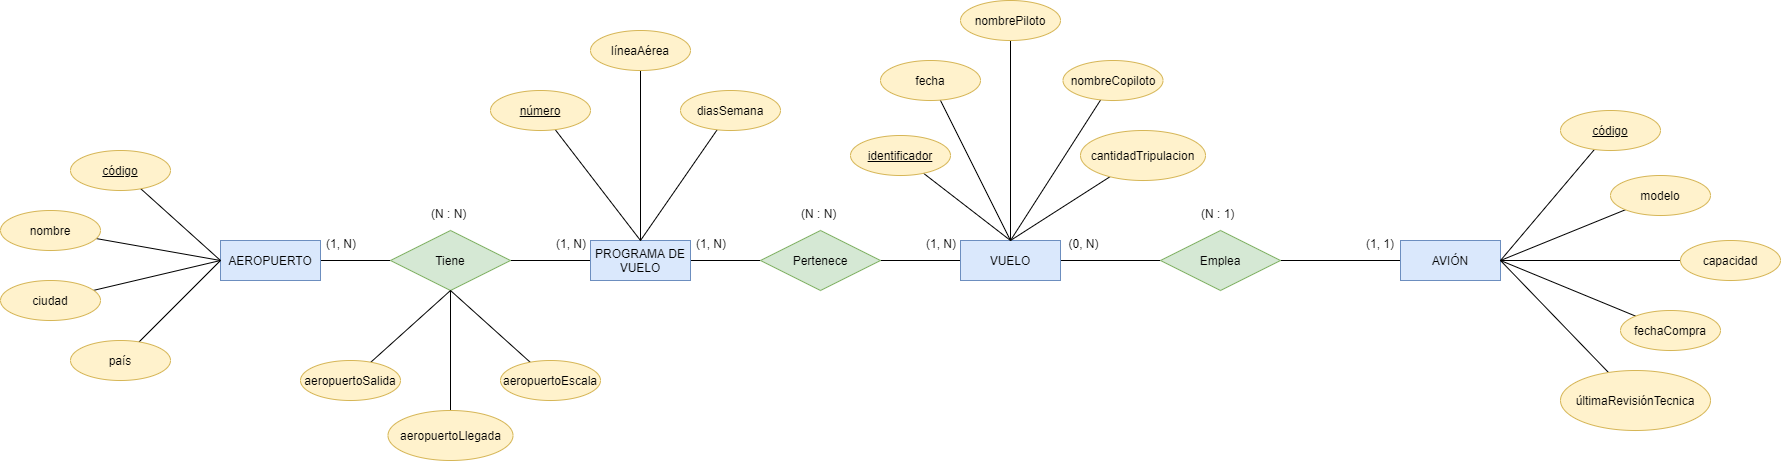

The diagram above was exported from draw.io. Its source (the exported page's mxGraphModel, read from the mxfile embedded in the PNG):
<mxGraphModel dx="1964" dy="592" grid="1" gridSize="10" guides="1" tooltips="1" connect="1" arrows="1" fold="1" page="1" pageScale="1" pageWidth="700" pageHeight="1000" math="0" shadow="0">
  <root>
    <mxCell id="0" />
    <mxCell id="1" parent="0" />
    <mxCell id="X9bzoLungFNz3Z9BECbw-2" style="rounded=0;orthogonalLoop=1;jettySize=auto;html=1;endArrow=none;endFill=0;" parent="1" source="X9bzoLungFNz3Z9BECbw-1" target="X9bzoLungFNz3Z9BECbw-3" edge="1">
      <mxGeometry relative="1" as="geometry">
        <mxPoint x="150" y="310" as="targetPoint" />
      </mxGeometry>
    </mxCell>
    <mxCell id="X9bzoLungFNz3Z9BECbw-1" value="AEROPUERTO" style="whiteSpace=wrap;html=1;align=center;fillColor=#dae8fc;strokeColor=#6c8ebf;" parent="1" vertex="1">
      <mxGeometry x="-80" y="290" width="100" height="40" as="geometry" />
    </mxCell>
    <mxCell id="X9bzoLungFNz3Z9BECbw-4" style="edgeStyle=none;rounded=0;orthogonalLoop=1;jettySize=auto;html=1;endArrow=none;endFill=0;" parent="1" source="X9bzoLungFNz3Z9BECbw-3" target="X9bzoLungFNz3Z9BECbw-5" edge="1">
      <mxGeometry relative="1" as="geometry">
        <mxPoint x="330" y="310" as="targetPoint" />
      </mxGeometry>
    </mxCell>
    <mxCell id="X9bzoLungFNz3Z9BECbw-3" value="Tiene" style="shape=rhombus;perimeter=rhombusPerimeter;whiteSpace=wrap;html=1;align=center;fillColor=#d5e8d4;strokeColor=#82b366;" parent="1" vertex="1">
      <mxGeometry x="90" y="280" width="120" height="60" as="geometry" />
    </mxCell>
    <mxCell id="X9bzoLungFNz3Z9BECbw-6" style="edgeStyle=none;rounded=0;orthogonalLoop=1;jettySize=auto;html=1;endArrow=none;endFill=0;" parent="1" source="X9bzoLungFNz3Z9BECbw-5" target="X9bzoLungFNz3Z9BECbw-7" edge="1">
      <mxGeometry relative="1" as="geometry">
        <mxPoint x="520" y="310" as="targetPoint" />
      </mxGeometry>
    </mxCell>
    <mxCell id="X9bzoLungFNz3Z9BECbw-5" value="PROGRAMA DE VUELO" style="whiteSpace=wrap;html=1;align=center;fillColor=#dae8fc;strokeColor=#6c8ebf;" parent="1" vertex="1">
      <mxGeometry x="290" y="290" width="100" height="40" as="geometry" />
    </mxCell>
    <mxCell id="X9bzoLungFNz3Z9BECbw-8" style="edgeStyle=none;rounded=0;orthogonalLoop=1;jettySize=auto;html=1;endArrow=none;endFill=0;" parent="1" source="X9bzoLungFNz3Z9BECbw-7" target="X9bzoLungFNz3Z9BECbw-9" edge="1">
      <mxGeometry relative="1" as="geometry">
        <mxPoint x="710" y="310" as="targetPoint" />
      </mxGeometry>
    </mxCell>
    <mxCell id="X9bzoLungFNz3Z9BECbw-7" value="Pertenece" style="shape=rhombus;perimeter=rhombusPerimeter;whiteSpace=wrap;html=1;align=center;fillColor=#d5e8d4;strokeColor=#82b366;" parent="1" vertex="1">
      <mxGeometry x="460" y="280" width="120" height="60" as="geometry" />
    </mxCell>
    <mxCell id="X9bzoLungFNz3Z9BECbw-10" style="edgeStyle=none;rounded=0;orthogonalLoop=1;jettySize=auto;html=1;endArrow=none;endFill=0;" parent="1" source="X9bzoLungFNz3Z9BECbw-9" target="X9bzoLungFNz3Z9BECbw-11" edge="1">
      <mxGeometry relative="1" as="geometry">
        <mxPoint x="896.800048828125" y="310" as="targetPoint" />
      </mxGeometry>
    </mxCell>
    <mxCell id="X9bzoLungFNz3Z9BECbw-9" value="VUELO" style="whiteSpace=wrap;html=1;align=center;fillColor=#dae8fc;strokeColor=#6c8ebf;" parent="1" vertex="1">
      <mxGeometry x="660" y="290" width="100" height="40" as="geometry" />
    </mxCell>
    <mxCell id="X9bzoLungFNz3Z9BECbw-12" style="edgeStyle=none;rounded=0;orthogonalLoop=1;jettySize=auto;html=1;endArrow=none;endFill=0;" parent="1" source="X9bzoLungFNz3Z9BECbw-11" target="X9bzoLungFNz3Z9BECbw-13" edge="1">
      <mxGeometry relative="1" as="geometry">
        <mxPoint x="1220" y="310" as="targetPoint" />
      </mxGeometry>
    </mxCell>
    <mxCell id="X9bzoLungFNz3Z9BECbw-11" value="Emplea" style="shape=rhombus;perimeter=rhombusPerimeter;whiteSpace=wrap;html=1;align=center;fillColor=#d5e8d4;strokeColor=#82b366;" parent="1" vertex="1">
      <mxGeometry x="860.000048828125" y="280" width="120" height="60" as="geometry" />
    </mxCell>
    <mxCell id="X9bzoLungFNz3Z9BECbw-13" value="AVIÓN" style="whiteSpace=wrap;html=1;align=center;fillColor=#dae8fc;strokeColor=#6c8ebf;" parent="1" vertex="1">
      <mxGeometry x="1100" y="290" width="100" height="40" as="geometry" />
    </mxCell>
    <mxCell id="X9bzoLungFNz3Z9BECbw-20" style="edgeStyle=none;rounded=0;orthogonalLoop=1;jettySize=auto;html=1;entryX=0;entryY=0.5;entryDx=0;entryDy=0;endArrow=none;endFill=0;" parent="1" source="X9bzoLungFNz3Z9BECbw-14" target="X9bzoLungFNz3Z9BECbw-1" edge="1">
      <mxGeometry relative="1" as="geometry" />
    </mxCell>
    <mxCell id="X9bzoLungFNz3Z9BECbw-14" value="código" style="ellipse;whiteSpace=wrap;html=1;align=center;fontStyle=4;fillColor=#fff2cc;strokeColor=#d6b656;" parent="1" vertex="1">
      <mxGeometry x="-230" y="200" width="100" height="40" as="geometry" />
    </mxCell>
    <mxCell id="X9bzoLungFNz3Z9BECbw-21" style="edgeStyle=none;rounded=0;orthogonalLoop=1;jettySize=auto;html=1;entryX=0;entryY=0.5;entryDx=0;entryDy=0;endArrow=none;endFill=0;" parent="1" source="X9bzoLungFNz3Z9BECbw-16" target="X9bzoLungFNz3Z9BECbw-1" edge="1">
      <mxGeometry relative="1" as="geometry" />
    </mxCell>
    <mxCell id="X9bzoLungFNz3Z9BECbw-16" value="nombre" style="ellipse;whiteSpace=wrap;html=1;align=center;fillColor=#fff2cc;strokeColor=#d6b656;" parent="1" vertex="1">
      <mxGeometry x="-300" y="260" width="100" height="40" as="geometry" />
    </mxCell>
    <mxCell id="X9bzoLungFNz3Z9BECbw-22" style="edgeStyle=none;rounded=0;orthogonalLoop=1;jettySize=auto;html=1;entryX=0;entryY=0.5;entryDx=0;entryDy=0;endArrow=none;endFill=0;" parent="1" source="X9bzoLungFNz3Z9BECbw-17" target="X9bzoLungFNz3Z9BECbw-1" edge="1">
      <mxGeometry relative="1" as="geometry" />
    </mxCell>
    <mxCell id="X9bzoLungFNz3Z9BECbw-17" value="ciudad" style="ellipse;whiteSpace=wrap;html=1;align=center;fillColor=#fff2cc;strokeColor=#d6b656;" parent="1" vertex="1">
      <mxGeometry x="-300" y="330" width="100" height="40" as="geometry" />
    </mxCell>
    <mxCell id="X9bzoLungFNz3Z9BECbw-23" style="edgeStyle=none;rounded=0;orthogonalLoop=1;jettySize=auto;html=1;entryX=0;entryY=0.5;entryDx=0;entryDy=0;endArrow=none;endFill=0;" parent="1" source="X9bzoLungFNz3Z9BECbw-18" target="X9bzoLungFNz3Z9BECbw-1" edge="1">
      <mxGeometry relative="1" as="geometry" />
    </mxCell>
    <mxCell id="X9bzoLungFNz3Z9BECbw-18" value="país" style="ellipse;whiteSpace=wrap;html=1;align=center;fillColor=#fff2cc;strokeColor=#d6b656;" parent="1" vertex="1">
      <mxGeometry x="-230" y="390" width="100" height="40" as="geometry" />
    </mxCell>
    <mxCell id="X9bzoLungFNz3Z9BECbw-37" style="edgeStyle=none;rounded=0;orthogonalLoop=1;jettySize=auto;html=1;entryX=0.5;entryY=0;entryDx=0;entryDy=0;endArrow=none;endFill=0;" parent="1" source="X9bzoLungFNz3Z9BECbw-24" target="X9bzoLungFNz3Z9BECbw-5" edge="1">
      <mxGeometry relative="1" as="geometry" />
    </mxCell>
    <mxCell id="X9bzoLungFNz3Z9BECbw-24" value="número" style="ellipse;whiteSpace=wrap;html=1;align=center;fontStyle=4;fillColor=#fff2cc;strokeColor=#d6b656;" parent="1" vertex="1">
      <mxGeometry x="190" y="140" width="100" height="40" as="geometry" />
    </mxCell>
    <mxCell id="X9bzoLungFNz3Z9BECbw-36" style="edgeStyle=none;rounded=0;orthogonalLoop=1;jettySize=auto;html=1;entryX=0.5;entryY=0;entryDx=0;entryDy=0;endArrow=none;endFill=0;" parent="1" source="X9bzoLungFNz3Z9BECbw-25" target="X9bzoLungFNz3Z9BECbw-5" edge="1">
      <mxGeometry relative="1" as="geometry" />
    </mxCell>
    <mxCell id="X9bzoLungFNz3Z9BECbw-25" value="líneaAérea" style="ellipse;whiteSpace=wrap;html=1;align=center;fillColor=#fff2cc;strokeColor=#d6b656;" parent="1" vertex="1">
      <mxGeometry x="290" y="80" width="100" height="40" as="geometry" />
    </mxCell>
    <mxCell id="X9bzoLungFNz3Z9BECbw-35" style="edgeStyle=none;rounded=0;orthogonalLoop=1;jettySize=auto;html=1;entryX=0.5;entryY=0;entryDx=0;entryDy=0;endArrow=none;endFill=0;" parent="1" source="X9bzoLungFNz3Z9BECbw-26" target="X9bzoLungFNz3Z9BECbw-5" edge="1">
      <mxGeometry relative="1" as="geometry" />
    </mxCell>
    <mxCell id="X9bzoLungFNz3Z9BECbw-26" value="diasSemana" style="ellipse;whiteSpace=wrap;html=1;align=center;fillColor=#fff2cc;strokeColor=#d6b656;" parent="1" vertex="1">
      <mxGeometry x="380" y="140" width="100" height="40" as="geometry" />
    </mxCell>
    <mxCell id="X9bzoLungFNz3Z9BECbw-32" style="edgeStyle=none;rounded=0;orthogonalLoop=1;jettySize=auto;html=1;entryX=0.5;entryY=1;entryDx=0;entryDy=0;endArrow=none;endFill=0;" parent="1" source="X9bzoLungFNz3Z9BECbw-28" target="X9bzoLungFNz3Z9BECbw-3" edge="1">
      <mxGeometry relative="1" as="geometry" />
    </mxCell>
    <mxCell id="X9bzoLungFNz3Z9BECbw-28" value="aeropuertoSalida&lt;span style=&quot;color: rgba(0 , 0 , 0 , 0) ; font-family: monospace ; font-size: 0px&quot;&gt;%3CmxGraphModel%3E%3Croot%3E%3CmxCell%20id%3D%220%22%2F%3E%3CmxCell%20id%3D%221%22%20parent%3D%220%22%2F%3E%3CmxCell%20id%3D%222%22%20value%3D%22Attribute%22%20style%3D%22ellipse%3BwhiteSpace%3Dwrap%3Bhtml%3D1%3Balign%3Dcenter%3B%22%20vertex%3D%221%22%20parent%3D%221%22%3E%3CmxGeometry%20x%3D%22310%22%20y%3D%2260%22%20width%3D%22100%22%20height%3D%2240%22%20as%3D%22geometry%22%2F%3E%3C%2FmxCell%3E%3C%2Froot%3E%3C%2FmxGraphModel%3E&lt;/span&gt;&lt;span style=&quot;color: rgba(0 , 0 , 0 , 0) ; font-family: monospace ; font-size: 0px&quot;&gt;%3CmxGraphModel%3E%3Croot%3E%3CmxCell%20id%3D%220%22%2F%3E%3CmxCell%20id%3D%221%22%20parent%3D%220%22%2F%3E%3CmxCell%20id%3D%222%22%20value%3D%22Attribute%22%20style%3D%22ellipse%3BwhiteSpace%3Dwrap%3Bhtml%3D1%3Balign%3Dcenter%3B%22%20vertex%3D%221%22%20parent%3D%221%22%3E%3CmxGeometry%20x%3D%22310%22%20y%3D%2260%22%20width%3D%22100%22%20height%3D%2240%22%20as%3D%22geometry%22%2F%3E%3C%2FmxCell%3E%3C%2Froot%3E%3C%2FmxGraphModel%3E&lt;/span&gt;" style="ellipse;whiteSpace=wrap;html=1;align=center;fillColor=#fff2cc;strokeColor=#d6b656;" parent="1" vertex="1">
      <mxGeometry y="410" width="100" height="40" as="geometry" />
    </mxCell>
    <mxCell id="X9bzoLungFNz3Z9BECbw-33" style="edgeStyle=none;rounded=0;orthogonalLoop=1;jettySize=auto;html=1;entryX=0.5;entryY=1;entryDx=0;entryDy=0;endArrow=none;endFill=0;" parent="1" source="X9bzoLungFNz3Z9BECbw-29" target="X9bzoLungFNz3Z9BECbw-3" edge="1">
      <mxGeometry relative="1" as="geometry" />
    </mxCell>
    <mxCell id="X9bzoLungFNz3Z9BECbw-29" value="aeropuertoLlegada&lt;span style=&quot;color: rgba(0 , 0 , 0 , 0) ; font-family: monospace ; font-size: 0px&quot;&gt;3CmxGraphModel%3E%3Croot%3E%3CmxCell%20id%3D%220%22%2F%3E%3CmxCell%20id%3D%221%22%20parent%3D%220%22%2F%3E%3CmxCell%20id%3D%222%22%20value%3D%22Attribute%22%20style%3D%22ellipse%3BwhiteSpace%3Dwrap%3Bhtml%3D1%3Balign%3Dcenter%3B%22%20vertex%3D%221%22%20parent%3D%221%22%3E%3CmxGeometry%20x%3D%22310%22%20y%3D%2260%22%20width%3D%22100%22%20height%3D%2240%22%20as%3D%22geometry%22%2F%3E%3C%2FmxCell%3E%3C%2Froot%3E%3C%2FmxGraphModel%3E&lt;/span&gt;&lt;span style=&quot;color: rgba(0 , 0 , 0 , 0) ; font-family: monospace ; font-size: 0px&quot;&gt;%3CmxGraphModel%3E%3Croot%3E%3CmxCell%20id%3D%220%22%2F%3E%3CmxCell%20id%3D%221%22%20parent%3D%220%22%2F%3E%3CmxCell%20id%3D%222%22%20value%3D%22Attribute%22%20style%3D%22ellipse%3BwhiteSpace%3Dwrap%3Bhtml%3D1%3Balign%3Dcenter%3B%22%20vertex%3D%221%22%20parent%3D%221%22%3E%3CmxGeometry%20x%3D%22310%22%20y%3D%2260%22%20width%3D%22100%22%20height%3D%2240%22%20as%3D%22geometry%22%2F%3E%3C%2FmxCell%3E%3C%2Froot%3E%3C%2FmxGraphModel%3E&lt;/span&gt;" style="ellipse;whiteSpace=wrap;html=1;align=center;fillColor=#fff2cc;strokeColor=#d6b656;" parent="1" vertex="1">
      <mxGeometry x="87.5" y="460" width="125" height="50" as="geometry" />
    </mxCell>
    <mxCell id="X9bzoLungFNz3Z9BECbw-34" style="edgeStyle=none;rounded=0;orthogonalLoop=1;jettySize=auto;html=1;entryX=0.5;entryY=1;entryDx=0;entryDy=0;endArrow=none;endFill=0;" parent="1" source="X9bzoLungFNz3Z9BECbw-31" target="X9bzoLungFNz3Z9BECbw-3" edge="1">
      <mxGeometry relative="1" as="geometry" />
    </mxCell>
    <mxCell id="X9bzoLungFNz3Z9BECbw-31" value="aeropuertoEscala&lt;span style=&quot;color: rgba(0 , 0 , 0 , 0) ; font-family: monospace ; font-size: 0px&quot;&gt;3CmxGraphModel%3E%3Croot%3E%3CmxCell%20id%3D%220%22%2F%3E%3CmxCell%20id%3D%221%22%20parent%3D%220%22%2F%3E%3CmxCell%20id%3D%222%22%20value%3D%22Attribute%22%20style%3D%22ellipse%3BwhiteSpace%3Dwrap%3Bhtml%3D1%3Balign%3Dcenter%3B%22%20vertex%3D%221%22%20parent%3D%221%22%3E%3CmxGeometry%20x%3D%22310%22%20y%3D%2260%22%20width%3D%22100%22%20height%3D%2240%22%20as%3D%22geometry%22%2F%3E%3C%2FmxCell%3E%3C%2Froot%3E%3C%2FmxGraphModel%3E&lt;/span&gt;&lt;span style=&quot;color: rgba(0 , 0 , 0 , 0) ; font-family: monospace ; font-size: 0px&quot;&gt;%3CmxGraphModel%3E%3Croot%3E%3CmxCell%20id%3D%220%22%2F%3E%3CmxCell%20id%3D%221%22%20parent%3D%220%22%2F%3E%3CmxCell%20id%3D%222%22%20value%3D%22Attribute%22%20style%3D%22ellipse%3BwhiteSpace%3Dwrap%3Bhtml%3D1%3Balign%3Dcenter%3B%22%20vertex%3D%221%22%20parent%3D%221%22%3E%3CmxGeometry%20x%3D%22310%22%20y%3D%2260%22%20width%3D%22100%22%20height%3D%2240%22%20as%3D%22geometry%22%2F%3E%3C%2FmxCell%3E%3C%2Froot%3E%3C%2FmxGraphModel%3E&lt;/span&gt;" style="ellipse;whiteSpace=wrap;html=1;align=center;fillColor=#fff2cc;strokeColor=#d6b656;" parent="1" vertex="1">
      <mxGeometry x="200" y="410" width="100" height="40" as="geometry" />
    </mxCell>
    <mxCell id="X9bzoLungFNz3Z9BECbw-47" style="edgeStyle=none;rounded=0;orthogonalLoop=1;jettySize=auto;html=1;entryX=0.5;entryY=0;entryDx=0;entryDy=0;endArrow=none;endFill=0;" parent="1" source="X9bzoLungFNz3Z9BECbw-38" target="X9bzoLungFNz3Z9BECbw-9" edge="1">
      <mxGeometry relative="1" as="geometry" />
    </mxCell>
    <mxCell id="X9bzoLungFNz3Z9BECbw-38" value="identificador" style="ellipse;whiteSpace=wrap;html=1;align=center;fontStyle=4;fillColor=#fff2cc;strokeColor=#d6b656;" parent="1" vertex="1">
      <mxGeometry x="550" y="185" width="100" height="40" as="geometry" />
    </mxCell>
    <mxCell id="X9bzoLungFNz3Z9BECbw-46" style="edgeStyle=none;rounded=0;orthogonalLoop=1;jettySize=auto;html=1;entryX=0.5;entryY=0;entryDx=0;entryDy=0;endArrow=none;endFill=0;" parent="1" source="X9bzoLungFNz3Z9BECbw-39" target="X9bzoLungFNz3Z9BECbw-9" edge="1">
      <mxGeometry relative="1" as="geometry" />
    </mxCell>
    <mxCell id="X9bzoLungFNz3Z9BECbw-39" value="fecha" style="ellipse;whiteSpace=wrap;html=1;align=center;fillColor=#fff2cc;strokeColor=#d6b656;" parent="1" vertex="1">
      <mxGeometry x="580" y="110" width="100" height="40" as="geometry" />
    </mxCell>
    <mxCell id="X9bzoLungFNz3Z9BECbw-45" style="edgeStyle=none;rounded=0;orthogonalLoop=1;jettySize=auto;html=1;entryX=0.5;entryY=0;entryDx=0;entryDy=0;endArrow=none;endFill=0;" parent="1" source="X9bzoLungFNz3Z9BECbw-40" target="X9bzoLungFNz3Z9BECbw-9" edge="1">
      <mxGeometry relative="1" as="geometry" />
    </mxCell>
    <mxCell id="X9bzoLungFNz3Z9BECbw-40" value="nombrePiloto" style="ellipse;whiteSpace=wrap;html=1;align=center;fillColor=#fff2cc;strokeColor=#d6b656;" parent="1" vertex="1">
      <mxGeometry x="660" y="50" width="100" height="40" as="geometry" />
    </mxCell>
    <mxCell id="X9bzoLungFNz3Z9BECbw-48" style="edgeStyle=none;rounded=0;orthogonalLoop=1;jettySize=auto;html=1;entryX=0.5;entryY=0;entryDx=0;entryDy=0;endArrow=none;endFill=0;" parent="1" source="X9bzoLungFNz3Z9BECbw-41" target="X9bzoLungFNz3Z9BECbw-9" edge="1">
      <mxGeometry relative="1" as="geometry" />
    </mxCell>
    <mxCell id="X9bzoLungFNz3Z9BECbw-41" value="nombreCopiloto" style="ellipse;whiteSpace=wrap;html=1;align=center;fillColor=#fff2cc;strokeColor=#d6b656;" parent="1" vertex="1">
      <mxGeometry x="762.5" y="110" width="100" height="40" as="geometry" />
    </mxCell>
    <mxCell id="X9bzoLungFNz3Z9BECbw-49" style="edgeStyle=none;rounded=0;orthogonalLoop=1;jettySize=auto;html=1;entryX=0.5;entryY=0;entryDx=0;entryDy=0;endArrow=none;endFill=0;" parent="1" source="X9bzoLungFNz3Z9BECbw-42" target="X9bzoLungFNz3Z9BECbw-9" edge="1">
      <mxGeometry relative="1" as="geometry" />
    </mxCell>
    <mxCell id="X9bzoLungFNz3Z9BECbw-42" value="cantidadTripulacion" style="ellipse;whiteSpace=wrap;html=1;align=center;fillColor=#fff2cc;strokeColor=#d6b656;" parent="1" vertex="1">
      <mxGeometry x="780" y="180" width="125" height="50" as="geometry" />
    </mxCell>
    <mxCell id="X9bzoLungFNz3Z9BECbw-58" style="edgeStyle=none;rounded=0;orthogonalLoop=1;jettySize=auto;html=1;entryX=1;entryY=0.5;entryDx=0;entryDy=0;endArrow=none;endFill=0;" parent="1" source="X9bzoLungFNz3Z9BECbw-50" target="X9bzoLungFNz3Z9BECbw-13" edge="1">
      <mxGeometry relative="1" as="geometry" />
    </mxCell>
    <mxCell id="X9bzoLungFNz3Z9BECbw-50" value="código" style="ellipse;whiteSpace=wrap;html=1;align=center;fontStyle=4;fillColor=#fff2cc;strokeColor=#d6b656;" parent="1" vertex="1">
      <mxGeometry x="1260" y="160" width="100" height="40" as="geometry" />
    </mxCell>
    <mxCell id="X9bzoLungFNz3Z9BECbw-59" style="edgeStyle=none;rounded=0;orthogonalLoop=1;jettySize=auto;html=1;entryX=1;entryY=0.5;entryDx=0;entryDy=0;endArrow=none;endFill=0;" parent="1" source="X9bzoLungFNz3Z9BECbw-51" target="X9bzoLungFNz3Z9BECbw-13" edge="1">
      <mxGeometry relative="1" as="geometry" />
    </mxCell>
    <mxCell id="X9bzoLungFNz3Z9BECbw-51" value="modelo" style="ellipse;whiteSpace=wrap;html=1;align=center;fillColor=#fff2cc;strokeColor=#d6b656;" parent="1" vertex="1">
      <mxGeometry x="1310" y="225" width="100" height="40" as="geometry" />
    </mxCell>
    <mxCell id="X9bzoLungFNz3Z9BECbw-60" style="edgeStyle=none;rounded=0;orthogonalLoop=1;jettySize=auto;html=1;entryX=1;entryY=0.5;entryDx=0;entryDy=0;endArrow=none;endFill=0;" parent="1" source="X9bzoLungFNz3Z9BECbw-52" target="X9bzoLungFNz3Z9BECbw-13" edge="1">
      <mxGeometry relative="1" as="geometry" />
    </mxCell>
    <mxCell id="X9bzoLungFNz3Z9BECbw-52" value="capacidad" style="ellipse;whiteSpace=wrap;html=1;align=center;fillColor=#fff2cc;strokeColor=#d6b656;" parent="1" vertex="1">
      <mxGeometry x="1380" y="290" width="100" height="40" as="geometry" />
    </mxCell>
    <mxCell id="X9bzoLungFNz3Z9BECbw-61" style="edgeStyle=none;rounded=0;orthogonalLoop=1;jettySize=auto;html=1;entryX=1;entryY=0.5;entryDx=0;entryDy=0;endArrow=none;endFill=0;" parent="1" source="X9bzoLungFNz3Z9BECbw-53" target="X9bzoLungFNz3Z9BECbw-13" edge="1">
      <mxGeometry relative="1" as="geometry" />
    </mxCell>
    <mxCell id="X9bzoLungFNz3Z9BECbw-53" value="fechaCompra" style="ellipse;whiteSpace=wrap;html=1;align=center;fillColor=#fff2cc;strokeColor=#d6b656;" parent="1" vertex="1">
      <mxGeometry x="1320" y="360" width="100" height="40" as="geometry" />
    </mxCell>
    <mxCell id="X9bzoLungFNz3Z9BECbw-57" style="edgeStyle=none;rounded=0;orthogonalLoop=1;jettySize=auto;html=1;entryX=1;entryY=0.5;entryDx=0;entryDy=0;endArrow=none;endFill=0;" parent="1" source="X9bzoLungFNz3Z9BECbw-54" target="X9bzoLungFNz3Z9BECbw-13" edge="1">
      <mxGeometry relative="1" as="geometry" />
    </mxCell>
    <mxCell id="X9bzoLungFNz3Z9BECbw-54" value="últimaRevisiónTecnica" style="ellipse;whiteSpace=wrap;html=1;align=center;fillColor=#fff2cc;strokeColor=#d6b656;" parent="1" vertex="1">
      <mxGeometry x="1260" y="420" width="150" height="60" as="geometry" />
    </mxCell>
    <mxCell id="X9bzoLungFNz3Z9BECbw-62" value="(1, N)" style="text;strokeColor=none;fillColor=none;spacingLeft=4;spacingRight=4;overflow=hidden;rotatable=0;points=[[0,0.5],[1,0.5]];portConstraint=eastwest;fontSize=12;" parent="1" vertex="1">
      <mxGeometry x="20" y="280" width="40" height="30" as="geometry" />
    </mxCell>
    <mxCell id="X9bzoLungFNz3Z9BECbw-63" value="(1, N)" style="text;strokeColor=none;fillColor=none;spacingLeft=4;spacingRight=4;overflow=hidden;rotatable=0;points=[[0,0.5],[1,0.5]];portConstraint=eastwest;fontSize=12;" parent="1" vertex="1">
      <mxGeometry x="250" y="280" width="40" height="30" as="geometry" />
    </mxCell>
    <mxCell id="X9bzoLungFNz3Z9BECbw-64" value="(N : N)" style="text;strokeColor=none;fillColor=none;spacingLeft=4;spacingRight=4;overflow=hidden;rotatable=0;points=[[0,0.5],[1,0.5]];portConstraint=eastwest;fontSize=12;" parent="1" vertex="1">
      <mxGeometry x="125" y="250" width="50" height="30" as="geometry" />
    </mxCell>
    <mxCell id="X9bzoLungFNz3Z9BECbw-65" value="(1, N)" style="text;strokeColor=none;fillColor=none;spacingLeft=4;spacingRight=4;overflow=hidden;rotatable=0;points=[[0,0.5],[1,0.5]];portConstraint=eastwest;fontSize=12;" parent="1" vertex="1">
      <mxGeometry x="390" y="280" width="40" height="30" as="geometry" />
    </mxCell>
    <mxCell id="X9bzoLungFNz3Z9BECbw-66" value="(1, N)" style="text;strokeColor=none;fillColor=none;spacingLeft=4;spacingRight=4;overflow=hidden;rotatable=0;points=[[0,0.5],[1,0.5]];portConstraint=eastwest;fontSize=12;" parent="1" vertex="1">
      <mxGeometry x="620" y="280" width="40" height="30" as="geometry" />
    </mxCell>
    <mxCell id="X9bzoLungFNz3Z9BECbw-67" value="(N : N)" style="text;strokeColor=none;fillColor=none;spacingLeft=4;spacingRight=4;overflow=hidden;rotatable=0;points=[[0,0.5],[1,0.5]];portConstraint=eastwest;fontSize=12;" parent="1" vertex="1">
      <mxGeometry x="495" y="250" width="50" height="30" as="geometry" />
    </mxCell>
    <mxCell id="X9bzoLungFNz3Z9BECbw-68" value="(1, 1)" style="text;strokeColor=none;fillColor=none;spacingLeft=4;spacingRight=4;overflow=hidden;rotatable=0;points=[[0,0.5],[1,0.5]];portConstraint=eastwest;fontSize=12;" parent="1" vertex="1">
      <mxGeometry x="1060" y="280" width="40" height="30" as="geometry" />
    </mxCell>
    <mxCell id="X9bzoLungFNz3Z9BECbw-69" value="(0, N)" style="text;strokeColor=none;fillColor=none;spacingLeft=4;spacingRight=4;overflow=hidden;rotatable=0;points=[[0,0.5],[1,0.5]];portConstraint=eastwest;fontSize=12;" parent="1" vertex="1">
      <mxGeometry x="762.5" y="280" width="40" height="30" as="geometry" />
    </mxCell>
    <mxCell id="X9bzoLungFNz3Z9BECbw-70" value="(N : 1)" style="text;strokeColor=none;fillColor=none;spacingLeft=4;spacingRight=4;overflow=hidden;rotatable=0;points=[[0,0.5],[1,0.5]];portConstraint=eastwest;fontSize=12;" parent="1" vertex="1">
      <mxGeometry x="895" y="250" width="50" height="30" as="geometry" />
    </mxCell>
  </root>
</mxGraphModel>